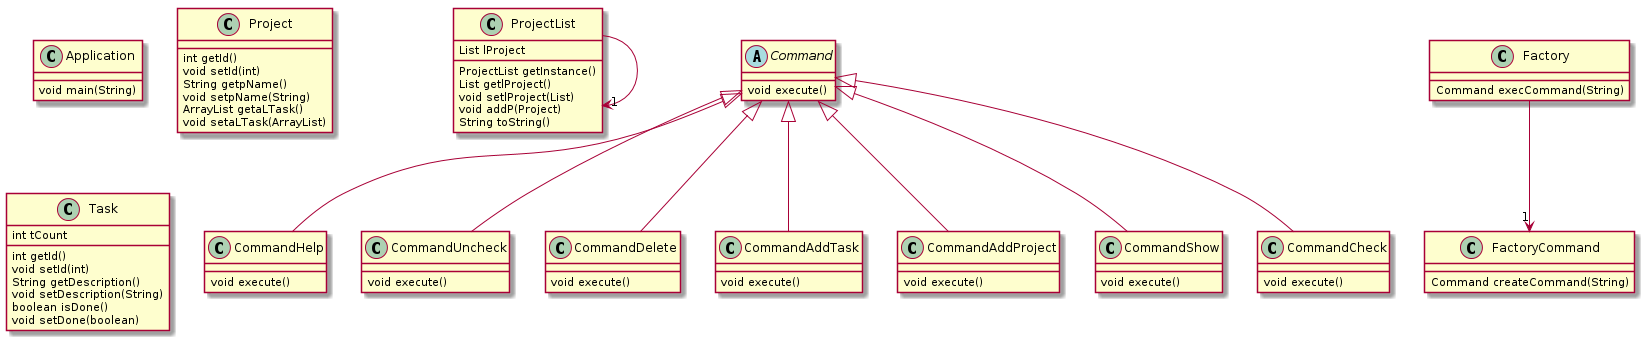

The diagram above was rendered by PlantUML. Its source (embedded in the PNG):
@startuml

' definitions
' -----------

' package "controller"
class Application
' end package

' package "model"
class ProjectList
class Project
class Task
' end package

' package "model.command"
class CommandHelp
class CommandUncheck
class CommandDelete
class CommandAddTask
class FactoryCommand
abstract Command
class CommandAddProject
class CommandShow
class Factory
class CommandCheck
' end package

' content
' -------

' ProjectList:
ProjectList --> "1" ProjectList
ProjectList : List lProject
ProjectList : ProjectList getInstance()
ProjectList : List getlProject()
ProjectList : void setlProject(List)
ProjectList : void addP(Project)
ProjectList : String toString()

' CommandUncheck:
Command <|-- CommandUncheck
CommandUncheck : void execute()

' CommandAddProject:
Command <|-- CommandAddProject
CommandAddProject : void execute()

' Factory:
Factory --> "1" FactoryCommand
Factory : Command execCommand(String)

' Application:
Application : void main(String)

' CommandShow:
Command <|-- CommandShow
CommandShow : void execute()

' Task:
Task : int tCount
Task : int getId()
Task : void setId(int)
Task : String getDescription()
Task : void setDescription(String)
Task : boolean isDone()
Task : void setDone(boolean)

' CommandHelp:
Command <|-- CommandHelp
CommandHelp : void execute()

' Project:
Project : int getId()
Project : void setId(int)
Project : String getpName()
Project : void setpName(String)
Project : ArrayList getaLTask()
Project : void setaLTask(ArrayList)

' CommandDelete:
Command <|-- CommandDelete
CommandDelete : void execute()

' Command:
Command : void execute()

' CommandCheck:
Command <|-- CommandCheck
CommandCheck : void execute()

' CommandAddTask:
Command <|-- CommandAddTask
CommandAddTask : void execute()

' FactoryCommand:
FactoryCommand : Command createCommand(String)

@enduml